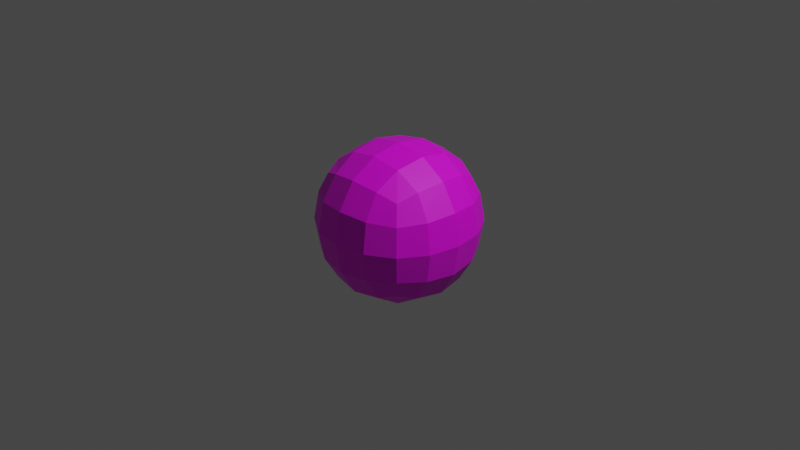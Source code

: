 # Source: bonyman.blend  (saved by Blender 3.5.10; exported with 4.5.12 LTS)
import bpy
from mathutils import Matrix  # noqa: F401  (used for matrix-valued properties, if any)

bpy.ops.wm.read_factory_settings(use_empty=True)
scene = bpy.context.scene
scene.name = 'Scene'

# ---- collections
col_collection = bpy.data.collections.new('Collection'); scene.collection.children.link(col_collection)

# ---- images (referenced by path relative to the original .blend; pixels are not part of the script)
import os
ASSET_DIR = os.environ.get("B2B_ASSET_DIR", "")  # directory of the original .blend (textures are referenced by path, not embedded)
HERE = os.path.dirname(os.path.abspath(__file__))  # packed textures are extracted next to this script under _unpacked/

def load_image(name, relpath, width, height, colorspace="sRGB"):
    """Load a texture the original file referenced (path relative to the .blend, or extracted next to this script)."""
    p = next((c for c in (os.path.join(HERE, relpath), os.path.join(ASSET_DIR, relpath)) if relpath and os.path.exists(c)), "")
    if p:
        img = bpy.data.images.load(p, check_existing=True)
        img.name = name
    else:  # same state as the original file: an image datablock whose file is absent (Cycles renders it pink)
        img = bpy.data.images.new(name, width, height)
        img.source = "FILE"
        img.filepath = "//" + (relpath or name)
    img.colorspace_settings.name = colorspace
    return img
img_cube_png = load_image('Cube.png', 'Cube.png', 1024, 1024, 'sRGB')

# ---- materials (node trees are filled in below, after node groups)
mat_bonyman = bpy.data.materials.new('bonyman')
mat_bonyman.use_transparent_shadow = False

# ---- node groups
ng_auto_smooth = bpy.data.node_groups.new('Auto Smooth', 'GeometryNodeTree')
_s = ng_auto_smooth.interface.new_socket(name='Geometry', in_out='OUTPUT', socket_type='NodeSocketGeometry')
_s = ng_auto_smooth.interface.new_socket(name='Geometry', in_out='INPUT', socket_type='NodeSocketGeometry')
_s = ng_auto_smooth.interface.new_socket(name='Angle', in_out='INPUT', socket_type='NodeSocketFloat')
_s.subtype = 'ANGLE'
_s.min_value = 0.0
_s.max_value = 3.142
ng_auto_smooth.is_modifier = True
_N = ng_auto_smooth.nodes; _L = ng_auto_smooth.links
n0 = _N.new('NodeGroupOutput'); n0.name = 'Group Output'; n0.location = (480, -100)
n1 = _N.new('NodeGroupInput'); n1.name = 'Group Input'; n1.location = (-420, -300)
n2 = _N.new('NodeGroupInput'); n2.name = 'Group Input.001'; n2.location = (-60, -100)
n3 = _N.new('GeometryNodeSetShadeSmooth'); n3.name = 'Set Shade Smooth'; n3.location = (120, -100)
n3.domain = 'EDGE'
n4 = _N.new('GeometryNodeSetShadeSmooth'); n4.name = 'Set Shade Smooth.001'; n4.location = (300, -100)
n5 = _N.new('GeometryNodeInputMeshEdgeAngle'); n5.name = 'Edge Angle'; n5.location = (-420, -220)
n6 = _N.new('GeometryNodeInputEdgeSmooth'); n6.name = 'Is Edge Smooth'; n6.location = (-60, -160)
n7 = _N.new('GeometryNodeInputShadeSmooth'); n7.name = 'Is Face Smooth'; n7.location = (-240, -340)
n8 = _N.new('FunctionNodeBooleanMath'); n8.name = 'Boolean Math'; n8.location = (-60, -220)
n9 = _N.new('FunctionNodeCompare'); n9.name = 'Compare'; n9.location = (-240, -180)
n9.operation = 'LESS_EQUAL'
_L.new(n5.outputs[0], n9.inputs[0])
_L.new(n4.outputs[0], n0.inputs[0])
_L.new(n1.outputs[1], n9.inputs[1])
_L.new(n9.outputs[0], n8.inputs[0])
_L.new(n7.outputs[0], n8.inputs[1])
_L.new(n2.outputs[0], n3.inputs[0])
_L.new(n6.outputs[0], n3.inputs[1])
_L.new(n3.outputs[0], n4.inputs[0])
_L.new(n8.outputs[0], n3.inputs[2])
n0.is_active_output = True

# ---- material node trees
mat_bonyman.use_nodes = True; mat_bonyman.node_tree.nodes.clear()
_N = mat_bonyman.node_tree.nodes; _L = mat_bonyman.node_tree.links
n0 = _N.new('ShaderNodeBsdfPrincipled'); n0.name = 'Principled BSDF'; n0.location = (10, 300)
n0.distribution = 'GGX'
n0.subsurface_method = 'RANDOM_WALK_SKIN'
n0.inputs[3].default_value = 1.45
n0.inputs[27].default_value = (0.0, 0.0, 0.0, 1.0)
n0.inputs[28].default_value = 1.0
n1 = _N.new('ShaderNodeOutputMaterial'); n1.name = 'Material Output'; n1.location = (300, 300)
n2 = _N.new('ShaderNodeTexImage'); n2.name = 'Image Texture'; n2.location = (-299, 95)
n2.image = img_cube_png
_L.new(n0.outputs[0], n1.inputs[0])
_L.new(n2.outputs[0], n0.inputs[0])
n1.is_active_output = True

# ---- world
world_world = bpy.data.worlds.new('World'); scene.world = world_world
world_world.use_nodes = True; world_world.node_tree.nodes.clear()
_N = world_world.node_tree.nodes; _L = world_world.node_tree.links
n0 = _N.new('ShaderNodeOutputWorld'); n0.name = 'World Output'; n0.location = (300, 300)
n1 = _N.new('ShaderNodeBackground'); n1.name = 'Background'; n1.location = (10, 300)
n1.inputs[0].default_value = (0.05088, 0.05088, 0.05088, 1.0)
_L.new(n1.outputs[0], n0.inputs[0])
n0.is_active_output = True
world_world.color = (0.05088, 0.05088, 0.05088)
world_world.use_sun_shadow = False
world_world.sun_shadow_jitter_overblur = 0.0

# ---- cameras
cam_camera = bpy.data.cameras.new('Camera')
cam_camera.clip_end = 100.0
cam_camera.ortho_scale = 7.314

# ---- lights
light_light = bpy.data.lights.new('Light', 'POINT')
light_light.transmission_factor = 0.0
light_light.energy = 1000.0
light_light.shadow_soft_size = 0.1
light_light.shadow_maximum_resolution = 0.006
light_light.use_absolute_resolution = True

# ---- meshes
me_cube_002 = bpy.data.meshes.new('Cube.002')
me_cube_002.from_pydata([(-1.0, -1.0, -1.0), (-1.0, -1.0, 1.0), (-1.0, 1.0, -1.0), (-1.0, 1.0, 1.0), (1.0, -1.0, -1.0), (1.0, -1.0, 1.0), (1.0, 1.0, -1.0), (1.0, 1.0, 1.0)], [], [(0, 1, 3, 2), (2, 3, 7, 6), (6, 7, 5, 4), (4, 5, 1, 0), (2, 6, 4, 0), (7, 3, 1, 5)])
_uv = me_cube_002.uv_layers.new(name='UVMap')
_uv.uv.foreach_set('vector', [0.375, 0.0, 0.625, 0.0, 0.625, 0.25, 0.375, 0.25, 0.375, 0.25, 0.625, 0.25, 0.625, 0.5, 0.375, 0.5, 0.375, 0.5, 0.625, 0.5, 0.625, 0.75, 0.375, 0.75, 0.375, 0.75, 0.625, 0.75, 0.625, 1.0, 0.375, 1.0, 0.125, 0.5, 0.375, 0.5, 0.375, 0.75, 0.125, 0.75, 0.625, 0.5, 0.875, 0.5, 0.875, 0.75, 0.625, 0.75])
me_cube_002.materials.append(mat_bonyman)
me_cube_002.update()

# ---- objects
ob_light = bpy.data.objects.new('Light', light_light)
ob_camera = bpy.data.objects.new('Camera', cam_camera)
ob_cube = bpy.data.objects.new('Cube', me_cube_002)

# ---- transforms, parenting, visibility, modifiers, constraints
ob_light.location = (4.076, 1.005, 5.904)
ob_light.rotation_euler = (0.6503, 0.05522, 1.866)
ob_light.lock_rotations_4d = False
ob_light.empty_display_type = 'ARROWS'
ob_light.color = (0.0, 0.0, 0.0, 0.0)
ob_light.lineart.crease_threshold = 0.0
ob_camera.location = (7.359, -6.926, 4.958)
ob_camera.rotation_euler = (1.109, 0.0, 0.8149)
ob_camera.lock_rotations_4d = False
ob_camera.empty_display_type = 'ARROWS'
ob_camera.color = (0.0, 0.0, 0.0, 0.0)
ob_camera.display_type = 'WIRE'
ob_camera.lineart.crease_threshold = 0.0
ob_cube.location = (0.0, 0.0, 0.0)
ob_cube.rotation_euler = (-1.571, -0.0, 0.0)
_m = ob_cube.modifiers.new('Subdivision', 'SUBSURF')
_m.levels = 3
_m = ob_cube.modifiers.new('Auto Smooth', 'NODES')
_m.node_group = ng_auto_smooth
_gi = [s.identifier for s in ng_auto_smooth.interface.items_tree if s.item_type == 'SOCKET' and s.in_out == 'INPUT']
_m[_gi[1]] = 0.5236  # Angle

# ---- collection membership
col_collection.objects.link(ob_light)
col_collection.objects.link(ob_camera)
col_collection.objects.link(ob_cube)

# ---- scene / render settings (as saved in the file)
scene.camera = ob_camera
scene.frame_start = 1; scene.frame_end = 250; scene.frame_set(1)
scene.render.engine = 'BLENDER_EEVEE_NEXT'
scene.cycles.sampling_pattern = 'TABULATED_SOBOL'
scene.view_settings.view_transform = 'Filmic'
bpy.context.view_layer.update()
